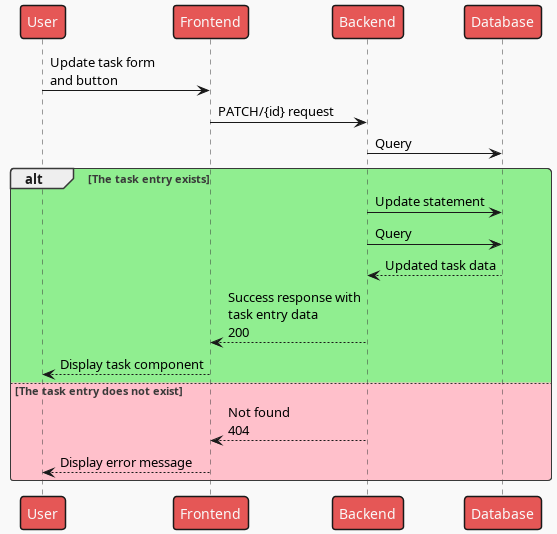

The diagram above was rendered by PlantUML. Its source (embedded in the PNG):
@startuml Update existing single task
!theme mars
participant User as u
participant Frontend as fe
participant Backend as be
participant Database as db

u -> fe: Update task form\nand button
fe -> be: PATCH/{id} request
be -> db: Query

alt #LightGreen The task entry exists
    be -> db: Update statement
    be -> db: Query
    be <-- db: Updated task data
    fe <-- be: Success response with\ntask entry data\n200
    u <-- fe: Display task component
else #Pink The task entry does not exist
    fe <-- be: Not found\n404
    u <-- fe: Display error message
end
@enduml